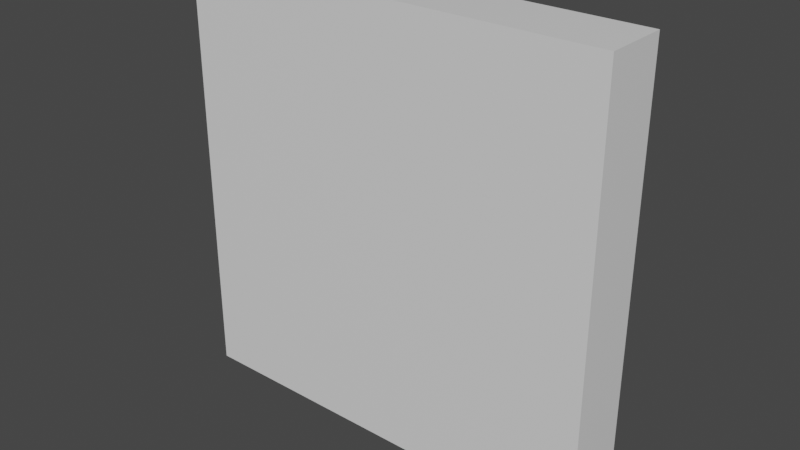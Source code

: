 # Source: platform.blend  (saved by Blender 2.90.8; exported with 4.5.12 LTS)
import bpy
from mathutils import Matrix  # noqa: F401  (used for matrix-valued properties, if any)

bpy.ops.wm.read_factory_settings(use_empty=True)
scene = bpy.context.scene
scene.name = 'Scene'

# ---- collections
col_collection = bpy.data.collections.new('Collection'); scene.collection.children.link(col_collection)

# ---- materials (node trees are filled in below, after node groups)
mat_material = bpy.data.materials.new('Material')
mat_material.alpha_threshold = 0.0
mat_material.use_transparent_shadow = False
mat_material.line_color = (0.0, 0.0, 0.0, 1.0)

# ---- material node trees
mat_material.use_nodes = True; mat_material.node_tree.nodes.clear()
_N = mat_material.node_tree.nodes; _L = mat_material.node_tree.links
n0 = _N.new('ShaderNodeOutputMaterial'); n0.name = 'Material Output'; n0.location = (300, 300)
n1 = _N.new('ShaderNodeBsdfPrincipled'); n1.name = 'Principled BSDF'; n1.location = (10, 300)
n1.distribution = 'GGX'
n1.subsurface_method = 'BURLEY'
n1.inputs[2].default_value = 0.4
n1.inputs[3].default_value = 1.45
n1.inputs[27].default_value = (0.0, 0.0, 0.0, 1.0)
n1.inputs[28].default_value = 1.0
_L.new(n1.outputs[0], n0.inputs[0])
n0.is_active_output = True

# ---- world
world_world = bpy.data.worlds.new('World'); scene.world = world_world
world_world.use_nodes = True; world_world.node_tree.nodes.clear()
_N = world_world.node_tree.nodes; _L = world_world.node_tree.links
n0 = _N.new('ShaderNodeOutputWorld'); n0.name = 'World Output'; n0.location = (300, 300)
n1 = _N.new('ShaderNodeBackground'); n1.name = 'Background'; n1.location = (10, 300)
n1.inputs[0].default_value = (0.05088, 0.05088, 0.05088, 1.0)
_L.new(n1.outputs[0], n0.inputs[0])
n0.is_active_output = True
world_world.color = (0.05088, 0.05088, 0.05088)
world_world.use_sun_shadow = False
world_world.sun_shadow_jitter_overblur = 0.0

# ---- meshes
me_cube = bpy.data.meshes.new('Cube')
me_cube.from_pydata([(2.0, 0.3, -2.0), (2.0, -0.3, -2.0), (2.0, 0.3, 2.0), (2.0, -0.3, 2.0), (-2.0, 0.3, -2.0), (-2.0, -0.3, -2.0), (-2.0, 0.3, 2.0), (-2.0, -0.3, 2.0)], [], [(0, 4, 6, 2), (3, 2, 6, 7), (7, 6, 4, 5), (5, 1, 3, 7), (1, 0, 2, 3), (5, 4, 0, 1)])
_uv = me_cube.uv_layers.new(name='UVMap')
_uv.uv.foreach_set('vector', [0.625, 0.5, 0.875, 0.5, 0.875, 0.75, 0.625, 0.75, 0.375, 0.75, 0.625, 0.75, 0.625, 1.0, 0.375, 1.0, 0.375, 0.0, 0.625, 0.0, 0.625, 0.25, 0.375, 0.25, 0.125, 0.5, 0.375, 0.5, 0.375, 0.75, 0.125, 0.75, 0.375, 0.5, 0.625, 0.5, 0.625, 0.75, 0.375, 0.75, 0.375, 0.25, 0.625, 0.25, 0.625, 0.5, 0.375, 0.5])
me_cube.materials.append(mat_material)
me_cube.use_remesh_preserve_volume = False
me_cube.use_remesh_preserve_attributes = False
me_cube.use_mirror_vertex_groups = False
me_cube.update()

# ---- objects
ob_cube = bpy.data.objects.new('Cube', me_cube)

# ---- transforms, parenting, visibility, modifiers, constraints
ob_cube.location = (0.0, 0.0, 0.0)
ob_cube.lock_rotations_4d = False
ob_cube.empty_display_type = 'ARROWS'
ob_cube.lineart.crease_threshold = 0.0

# ---- collection membership
col_collection.objects.link(ob_cube)

# ---- scene / render settings (as saved in the file)
scene.frame_start = 1; scene.frame_end = 250; scene.frame_set(1)
scene.render.engine = 'BLENDER_EEVEE_NEXT'
scene.cycles.use_denoising = False
scene.cycles.samples = 128
scene.cycles.sampling_pattern = 'TABULATED_SOBOL'
scene.cycles.use_adaptive_sampling = False
scene.cycles.use_light_tree = False
scene.view_settings.view_transform = 'Filmic'
bpy.context.view_layer.update()

# ---- added for rendering (the .blend has no active camera and no usable light): camera, sun
cam_auto = bpy.data.cameras.new('AutoCamera')
cam_auto.lens = 50.0
cam_auto.sensor_width = 36.0
cam_auto.clip_end = 1000.0
ob_auto_camera = bpy.data.objects.new('AutoCamera', cam_auto)
scene.collection.objects.link(ob_auto_camera)
ob_auto_camera.location = (5.26322, -6.31586, 4.21058)
ob_auto_camera.rotation_euler = (1.09748, -7.21219e-08, 0.694738)
scene.camera = ob_auto_camera
light_auto_sun = bpy.data.lights.new('AutoSun', 'SUN')
light_auto_sun.energy = 3.0
light_auto_sun.angle = 0.0523599
ob_auto_sun = bpy.data.objects.new('AutoSun', light_auto_sun)
scene.collection.objects.link(ob_auto_sun)
ob_auto_sun.rotation_euler = (0.872665, 0.174533, 0.523599)
bpy.context.view_layer.update()
